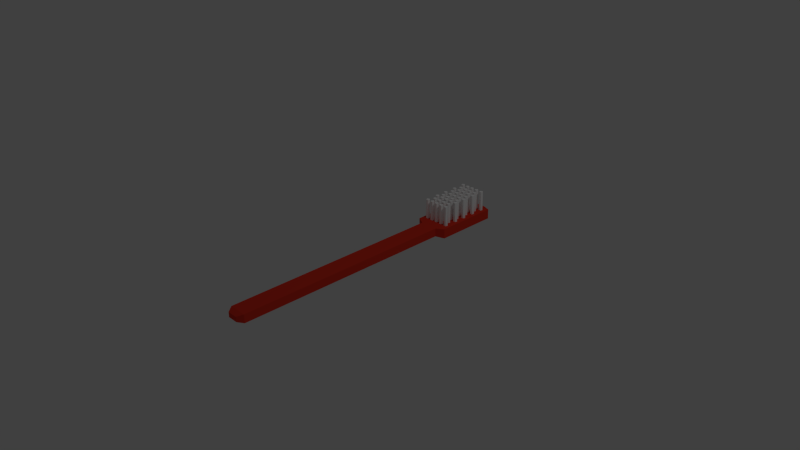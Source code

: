 # Source: toothbrush.blend  (saved by Blender 2.76.0; exported with 4.5.12 LTS)
import bpy
from mathutils import Matrix  # noqa: F401  (used for matrix-valued properties, if any)

bpy.ops.wm.read_factory_settings(use_empty=True)
scene = bpy.context.scene
scene.name = 'Scene'

# ---- collections
col_collection_1 = bpy.data.collections.new('Collection 1'); scene.collection.children.link(col_collection_1)

# ---- materials (node trees are filled in below, after node groups)
mat_toothbrushmat = bpy.data.materials.new('toothbrushMat')
mat_toothbrushmat.alpha_threshold = 0.0
mat_toothbrushmat.use_transparent_shadow = False
mat_toothbrushmat.diffuse_color = (0.8, 0.04071, 0.02044, 1.0)
mat_toothbrushmat.roughness = 0.5
mat_toothbrushmat.specular_intensity = 0.0
mat_toothbrushmat.line_color = (0.0, 0.0, 0.0, 1.0)
mat_brushmat = bpy.data.materials.new('brushMat')
mat_brushmat.alpha_threshold = 0.0
mat_brushmat.use_transparent_shadow = False
mat_brushmat.diffuse_color = (1.0, 1.0, 1.0, 1.0)
mat_brushmat.roughness = 0.5
mat_brushmat.specular_intensity = 0.0

# ---- material node trees

# ---- world
world_world = bpy.data.worlds.new('World'); scene.world = world_world
world_world.color = (0.05088, 0.05088, 0.05088)
world_world.use_sun_shadow = False
world_world.sun_shadow_jitter_overblur = 0.0
world_world.cycles.sampling_method = 'MANUAL'
world_world.cycles.sample_map_resolution = 256

# ---- cameras
cam_camera = bpy.data.cameras.new('Camera')
cam_camera.clip_end = 100.0
cam_camera.lens = 35.0
cam_camera.sensor_width = 32.0
cam_camera.sensor_height = 18.0
cam_camera.ortho_scale = 7.314
cam_camera.dof.focus_distance = 0.0
cam_camera.dof.aperture_fstop = 128.0

# ---- lights
light_lamp = bpy.data.lights.new('Lamp', 'POINT')
light_lamp.transmission_factor = 0.0
light_lamp.cutoff_distance = 30.0
light_lamp.energy = 100.0
light_lamp.shadow_buffer_clip_start = 1.001
light_lamp.shadow_soft_size = 0.1
light_lamp.shadow_maximum_resolution = 0.006
light_lamp.use_absolute_resolution = True
light_lamp.cycles.use_multiple_importance_sampling = False

# ---- meshes
me_cube = bpy.data.meshes.new('Cube')
me_cube.from_pydata([(0.1706, 1.182, 0.05306), (0.1706, 1.182, 0.3472), (0.1973, 1.163, 0.05306), (0.1973, 1.163, 0.3472), (0.1871, 1.131, 0.05306), (0.1871, 1.131, 0.3472), (0.1541, 1.131, 0.05306), (0.1541, 1.131, 0.3472), (0.1439, 1.163, 0.05306), (0.1439, 1.163, 0.3472), (-0.001173, 1.182, 0.05306), (-0.001173, 1.182, 0.3472), (0.02554, 1.163, 0.05306), (0.02554, 1.163, 0.3472), (0.01533, 1.131, 0.05306), (0.01533, 1.131, 0.3472), (-0.01768, 1.131, 0.05306), (-0.01768, 1.131, 0.3472), (-0.02788, 1.163, 0.05306), (-0.02788, 1.163, 0.3472), (0.08408, 1.182, 0.05306), (0.08408, 1.182, 0.3472), (0.1108, 1.163, 0.05306), (0.1108, 1.163, 0.3472), (0.1006, 1.131, 0.05306), (0.1006, 1.131, 0.3472), (0.06757, 1.131, 0.05306), (0.06757, 1.131, 0.3472), (0.05737, 1.163, 0.05306), (0.05737, 1.163, 0.3472), (-0.08253, 1.182, 0.05306), (-0.08253, 1.182, 0.3472), (-0.05582, 1.163, 0.05306), (-0.05582, 1.163, 0.3472), (-0.06602, 1.131, 0.05306), (-0.06602, 1.131, 0.3472), (-0.09903, 1.131, 0.05306), (-0.09903, 1.131, 0.3472), (-0.1092, 1.163, 0.05306), (-0.1092, 1.163, 0.3472), (-0.1678, 1.182, 0.05306), (-0.1678, 1.182, 0.3472), (-0.1411, 1.163, 0.05306), (-0.1411, 1.163, 0.3472), (-0.1513, 1.131, 0.05306), (-0.1513, 1.131, 0.3472), (-0.1843, 1.131, 0.05306), (-0.1843, 1.131, 0.3472), (-0.1945, 1.163, 0.05306), (-0.1945, 1.163, 0.3472), (-0.1678, 1.366, 0.05306), (-0.1678, 1.366, 0.3472), (-0.1411, 1.347, 0.05306), (-0.1411, 1.347, 0.3472), (-0.1513, 1.315, 0.05306), (-0.1513, 1.315, 0.3472), (-0.1843, 1.315, 0.05306), (-0.1843, 1.315, 0.3472), (-0.1945, 1.347, 0.05306), (-0.1945, 1.347, 0.3472), (-0.08253, 1.366, 0.05306), (-0.08253, 1.366, 0.3472), (-0.05582, 1.347, 0.05306), (-0.05582, 1.347, 0.3472), (-0.06602, 1.315, 0.05306), (-0.06602, 1.315, 0.3472), (-0.09903, 1.315, 0.05306), (-0.09903, 1.315, 0.3472), (-0.1092, 1.347, 0.05306), (-0.1092, 1.347, 0.3472), (0.08408, 1.366, 0.05306), (0.08408, 1.366, 0.3472), (0.1108, 1.347, 0.05306), (0.1108, 1.347, 0.3472), (0.1006, 1.315, 0.05306), (0.1006, 1.315, 0.3472), (0.06757, 1.315, 0.05306), (0.06757, 1.315, 0.3472), (0.05737, 1.347, 0.05306), (0.05737, 1.347, 0.3472), (-0.001173, 1.366, 0.05306), (-0.001173, 1.366, 0.3472), (0.02554, 1.347, 0.05306), (0.02554, 1.347, 0.3472), (0.01533, 1.315, 0.05306), (0.01533, 1.315, 0.3472), (-0.01768, 1.315, 0.05306), (-0.01768, 1.315, 0.3472), (-0.02788, 1.347, 0.05306), (-0.02788, 1.347, 0.3472), (0.1706, 1.366, 0.05306), (0.1706, 1.366, 0.3472), (0.1973, 1.347, 0.05306), (0.1973, 1.347, 0.3472), (0.1871, 1.315, 0.05306), (0.1871, 1.315, 0.3472), (0.1541, 1.315, 0.05306), (0.1541, 1.315, 0.3472), (0.1439, 1.347, 0.05306), (0.1439, 1.347, 0.3472), (0.04225, 1.275, 0.05306), (0.04225, 1.275, 0.3472), (0.06896, 1.256, 0.05306), (0.06896, 1.256, 0.3472), (0.05876, 1.224, 0.05306), (0.05876, 1.224, 0.3472), (0.02575, 1.224, 0.05306), (0.02575, 1.224, 0.3472), (0.01554, 1.256, 0.05306), (0.01554, 1.256, 0.3472), (0.1275, 1.275, 0.05306), (0.1275, 1.275, 0.3472), (0.1542, 1.256, 0.05306), (0.1542, 1.256, 0.3472), (0.144, 1.224, 0.05306), (0.144, 1.224, 0.3472), (0.111, 1.224, 0.05306), (0.111, 1.224, 0.3472), (0.1008, 1.256, 0.05306), (0.1008, 1.256, 0.3472), (-0.0391, 1.275, 0.05306), (-0.0391, 1.275, 0.3472), (-0.0124, 1.256, 0.05306), (-0.0124, 1.256, 0.3472), (-0.0226, 1.224, 0.05306), (-0.0226, 1.224, 0.3472), (-0.05561, 1.224, 0.05306), (-0.05561, 1.224, 0.3472), (-0.06581, 1.256, 0.05306), (-0.06581, 1.256, 0.3472), (-0.1244, 1.275, 0.05306), (-0.1244, 1.275, 0.3472), (-0.09765, 1.256, 0.05306), (-0.09765, 1.256, 0.3472), (-0.1078, 1.224, 0.05306), (-0.1078, 1.224, 0.3472), (-0.1409, 1.224, 0.05306), (-0.1409, 1.224, 0.3472), (-0.1511, 1.256, 0.05306), (-0.1511, 1.256, 0.3472), (-0.1244, 1.437, 0.05306), (-0.1244, 1.437, 0.3472), (-0.09765, 1.418, 0.05306), (-0.09765, 1.418, 0.3472), (-0.1078, 1.386, 0.05306), (-0.1078, 1.386, 0.3472), (-0.1409, 1.386, 0.05306), (-0.1409, 1.386, 0.3472), (-0.1511, 1.418, 0.05306), (-0.1511, 1.418, 0.3472), (-0.0391, 1.437, 0.05306), (-0.0391, 1.437, 0.3472), (-0.0124, 1.418, 0.05306), (-0.0124, 1.418, 0.3472), (-0.0226, 1.386, 0.05306), (-0.0226, 1.386, 0.3472), (-0.05561, 1.386, 0.05306), (-0.05561, 1.386, 0.3472), (-0.06581, 1.418, 0.05306), (-0.06581, 1.418, 0.3472), (0.1275, 1.437, 0.05306), (0.1275, 1.437, 0.3472), (0.1542, 1.418, 0.05306), (0.1542, 1.418, 0.3472), (0.144, 1.386, 0.05306), (0.144, 1.386, 0.3472), (0.111, 1.386, 0.05306), (0.111, 1.386, 0.3472), (0.1008, 1.418, 0.05306), (0.1008, 1.418, 0.3472), (0.04225, 1.437, 0.05306), (0.04225, 1.437, 0.3472), (0.06896, 1.418, 0.05306), (0.06896, 1.418, 0.3472), (0.05876, 1.386, 0.05306), (0.05876, 1.386, 0.3472), (0.02575, 1.386, 0.05306), (0.02575, 1.386, 0.3472), (0.01554, 1.418, 0.05306), (0.01554, 1.418, 0.3472), (0.1706, 1.528, 0.05306), (0.1706, 1.528, 0.3472), (0.1973, 1.509, 0.05306), (0.1973, 1.509, 0.3472), (0.1871, 1.477, 0.05306), (0.1871, 1.477, 0.3472), (0.1541, 1.477, 0.05306), (0.1541, 1.477, 0.3472), (0.1439, 1.509, 0.05306), (0.1439, 1.509, 0.3472), (-0.001173, 1.528, 0.05306), (-0.001173, 1.528, 0.3472), (0.02554, 1.509, 0.05306), (0.02554, 1.509, 0.3472), (0.01533, 1.477, 0.05306), (0.01533, 1.477, 0.3472), (-0.01768, 1.477, 0.05306), (-0.01768, 1.477, 0.3472), (-0.02788, 1.509, 0.05306), (-0.02788, 1.509, 0.3472), (0.08408, 1.528, 0.05306), (0.08408, 1.528, 0.3472), (0.1108, 1.509, 0.05306), (0.1108, 1.509, 0.3472), (0.1006, 1.477, 0.05306), (0.1006, 1.477, 0.3472), (0.06757, 1.477, 0.05306), (0.06757, 1.477, 0.3472), (0.05737, 1.509, 0.05306), (0.05737, 1.509, 0.3472), (-0.08253, 1.528, 0.05306), (-0.08253, 1.528, 0.3472), (-0.05582, 1.509, 0.05306), (-0.05582, 1.509, 0.3472), (-0.06602, 1.477, 0.05306), (-0.06602, 1.477, 0.3472), (-0.09903, 1.477, 0.05306), (-0.09903, 1.477, 0.3472), (-0.1092, 1.509, 0.05306), (-0.1092, 1.509, 0.3472), (-0.1678, 1.528, 0.05306), (-0.1678, 1.528, 0.3472), (-0.1411, 1.509, 0.05306), (-0.1411, 1.509, 0.3472), (-0.1513, 1.477, 0.05306), (-0.1513, 1.477, 0.3472), (-0.1843, 1.477, 0.05306), (-0.1843, 1.477, 0.3472), (-0.1945, 1.509, 0.05306), (-0.1945, 1.509, 0.3472), (-0.1678, 1.706, 0.05306), (-0.1678, 1.706, 0.3472), (-0.1411, 1.686, 0.05306), (-0.1411, 1.686, 0.3472), (-0.1513, 1.655, 0.05306), (-0.1513, 1.655, 0.3472), (-0.1843, 1.655, 0.05306), (-0.1843, 1.655, 0.3472), (-0.1945, 1.686, 0.05306), (-0.1945, 1.686, 0.3472), (-0.08253, 1.706, 0.05306), (-0.08253, 1.706, 0.3472), (-0.05582, 1.686, 0.05306), (-0.05582, 1.686, 0.3472), (-0.06602, 1.655, 0.05306), (-0.06602, 1.655, 0.3472), (-0.09903, 1.655, 0.05306), (-0.09903, 1.655, 0.3472), (-0.1092, 1.686, 0.05306), (-0.1092, 1.686, 0.3472), (0.08408, 1.706, 0.05306), (0.08408, 1.706, 0.3472), (0.1108, 1.686, 0.05306), (0.1108, 1.686, 0.3472), (0.1006, 1.655, 0.05306), (0.1006, 1.655, 0.3472), (0.06757, 1.655, 0.05306), (0.06757, 1.655, 0.3472), (0.05737, 1.686, 0.05306), (0.05737, 1.686, 0.3472), (-0.001173, 1.706, 0.05306), (-0.001173, 1.706, 0.3472), (0.02554, 1.686, 0.05306), (0.02554, 1.686, 0.3472), (0.01533, 1.655, 0.05306), (0.01533, 1.655, 0.3472), (-0.01768, 1.655, 0.05306), (-0.01768, 1.655, 0.3472), (-0.02788, 1.686, 0.05306), (-0.02788, 1.686, 0.3472), (0.1706, 1.706, 0.05306), (0.1706, 1.706, 0.3472), (0.1973, 1.686, 0.05306), (0.1973, 1.686, 0.3472), (0.1871, 1.655, 0.05306), (0.1871, 1.655, 0.3472), (0.1541, 1.655, 0.05306), (0.1541, 1.655, 0.3472), (0.1439, 1.686, 0.05306), (0.1439, 1.686, 0.3472), (0.04225, 1.615, 0.05306), (0.04225, 1.615, 0.3472), (0.06896, 1.595, 0.05306), (0.06896, 1.595, 0.3472), (0.05876, 1.564, 0.05306), (0.05876, 1.564, 0.3472), (0.02575, 1.564, 0.05306), (0.02575, 1.564, 0.3472), (0.01554, 1.595, 0.05306), (0.01554, 1.595, 0.3472), (0.1275, 1.615, 0.05306), (0.1275, 1.615, 0.3472), (0.1542, 1.595, 0.05306), (0.1542, 1.595, 0.3472), (0.144, 1.564, 0.05306), (0.144, 1.564, 0.3472), (0.111, 1.564, 0.05306), (0.111, 1.564, 0.3472), (0.1008, 1.595, 0.05306), (0.1008, 1.595, 0.3472), (-0.0391, 1.615, 0.05306), (-0.0391, 1.615, 0.3472), (-0.0124, 1.595, 0.05306), (-0.0124, 1.595, 0.3472), (-0.0226, 1.564, 0.05306), (-0.0226, 1.564, 0.3472), (-0.05561, 1.564, 0.05306), (-0.05561, 1.564, 0.3472), (-0.06581, 1.595, 0.05306), (-0.06581, 1.595, 0.3472), (-0.1244, 1.615, 0.05306), (-0.1244, 1.615, 0.3472), (-0.09765, 1.595, 0.05306), (-0.09765, 1.595, 0.3472), (-0.1078, 1.564, 0.05306), (-0.1078, 1.564, 0.3472), (-0.1409, 1.564, 0.05306), (-0.1409, 1.564, 0.3472), (-0.1511, 1.595, 0.05306), (-0.1511, 1.595, 0.3472), (-0.1244, 1.79, 0.05306), (-0.1244, 1.79, 0.3472), (-0.09765, 1.771, 0.05306), (-0.09765, 1.771, 0.3472), (-0.1078, 1.74, 0.05306), (-0.1078, 1.74, 0.3472), (-0.1409, 1.74, 0.05306), (-0.1409, 1.74, 0.3472), (-0.1511, 1.771, 0.05306), (-0.1511, 1.771, 0.3472), (-0.0391, 1.79, 0.05306), (-0.0391, 1.79, 0.3472), (-0.0124, 1.771, 0.05306), (-0.0124, 1.771, 0.3472), (-0.0226, 1.74, 0.05306), (-0.0226, 1.74, 0.3472), (-0.05561, 1.74, 0.05306), (-0.05561, 1.74, 0.3472), (-0.06581, 1.771, 0.05306), (-0.06581, 1.771, 0.3472), (0.1275, 1.79, 0.05306), (0.1275, 1.79, 0.3472), (0.1542, 1.771, 0.05306), (0.1542, 1.771, 0.3472), (0.144, 1.74, 0.05306), (0.144, 1.74, 0.3472), (0.111, 1.74, 0.05306), (0.111, 1.74, 0.3472), (0.1008, 1.771, 0.05306), (0.1008, 1.771, 0.3472), (0.04225, 1.79, 0.05306), (0.04225, 1.79, 0.3472), (0.06896, 1.771, 0.05306), (0.06896, 1.771, 0.3472), (0.05876, 1.74, 0.05306), (0.05876, 1.74, 0.3472), (0.02575, 1.74, 0.05306), (0.02575, 1.74, 0.3472), (0.01554, 1.771, 0.05306), (0.01554, 1.771, 0.3472), (0.1706, 1.882, 0.05306), (0.1706, 1.882, 0.3472), (0.1973, 1.862, 0.05306), (0.1973, 1.862, 0.3472), (0.1871, 1.831, 0.05306), (0.1871, 1.831, 0.3472), (0.1541, 1.831, 0.05306), (0.1541, 1.831, 0.3472), (0.1439, 1.862, 0.05306), (0.1439, 1.862, 0.3472), (-0.001173, 1.882, 0.05306), (-0.001173, 1.882, 0.3472), (0.02554, 1.862, 0.05306), (0.02554, 1.862, 0.3472), (0.01533, 1.831, 0.05306), (0.01533, 1.831, 0.3472), (-0.01768, 1.831, 0.05306), (-0.01768, 1.831, 0.3472), (-0.02788, 1.862, 0.05306), (-0.02788, 1.862, 0.3472), (0.08408, 1.882, 0.05306), (0.08408, 1.882, 0.3472), (0.1108, 1.862, 0.05306), (0.1108, 1.862, 0.3472), (0.1006, 1.831, 0.05306), (0.1006, 1.831, 0.3472), (0.06757, 1.831, 0.05306), (0.06757, 1.831, 0.3472), (0.05737, 1.862, 0.05306), (0.05737, 1.862, 0.3472), (-0.08253, 1.882, 0.05306), (-0.08253, 1.882, 0.3472), (-0.05582, 1.862, 0.05306), (-0.05582, 1.862, 0.3472), (-0.06602, 1.831, 0.05306), (-0.06602, 1.831, 0.3472), (-0.09903, 1.831, 0.05306), (-0.09903, 1.831, 0.3472), (-0.1092, 1.862, 0.05306), (-0.1092, 1.862, 0.3472), (-0.1678, 1.882, 0.05306), (-0.1678, 1.882, 0.3472), (-0.1411, 1.862, 0.05306), (-0.1411, 1.862, 0.3472), (-0.1513, 1.831, 0.05306), (-0.1513, 1.831, 0.3472), (-0.1843, 1.831, 0.05306), (-0.1843, 1.831, 0.3472), (-0.1945, 1.862, 0.05306), (-0.1945, 1.862, 0.3472), (0.1262, 1.0, -0.0594), (0.1262, -2.076, -0.0594), (-0.1262, -2.076, -0.0594), (-0.1262, 1.0, -0.0594), (0.1262, 1.0, 0.0594), (0.1262, -2.076, 0.0594), (-0.1262, -2.076, 0.0594), (-0.1262, 1.0, 0.0594), (0.07416, -2.151, -0.03491), (-0.07416, -2.151, -0.03491), (0.07416, -2.151, 0.03491), (-0.07416, -2.151, 0.03491), (0.2415, 1.056, -0.06902), (-0.236, 1.056, -0.06902), (0.2415, 1.056, 0.06902), (-0.236, 1.056, 0.06902), (0.2415, 1.936, -0.06902), (-0.236, 1.936, -0.06902), (0.2415, 1.936, 0.06902), (-0.236, 1.936, 0.06902), (0.1204, 1.992, -0.05668), (-0.1204, 1.992, -0.05668), (0.1204, 1.992, 0.05669), (-0.1204, 1.992, 0.05669)], [], [(0, 1, 3, 2), (2, 3, 5, 4), (4, 5, 7, 6), (3, 1, 9, 7, 5), (8, 9, 1, 0), (6, 7, 9, 8), (0, 2, 4, 6, 8), (10, 11, 13, 12), (12, 13, 15, 14), (14, 15, 17, 16), (13, 11, 19, 17, 15), (18, 19, 11, 10), (16, 17, 19, 18), (10, 12, 14, 16, 18), (20, 21, 23, 22), (22, 23, 25, 24), (24, 25, 27, 26), (23, 21, 29, 27, 25), (28, 29, 21, 20), (26, 27, 29, 28), (20, 22, 24, 26, 28), (30, 31, 33, 32), (32, 33, 35, 34), (34, 35, 37, 36), (33, 31, 39, 37, 35), (38, 39, 31, 30), (36, 37, 39, 38), (30, 32, 34, 36, 38), (40, 41, 43, 42), (42, 43, 45, 44), (44, 45, 47, 46), (43, 41, 49, 47, 45), (48, 49, 41, 40), (46, 47, 49, 48), (40, 42, 44, 46, 48), (50, 51, 53, 52), (52, 53, 55, 54), (54, 55, 57, 56), (53, 51, 59, 57, 55), (58, 59, 51, 50), (56, 57, 59, 58), (50, 52, 54, 56, 58), (60, 61, 63, 62), (62, 63, 65, 64), (64, 65, 67, 66), (63, 61, 69, 67, 65), (68, 69, 61, 60), (66, 67, 69, 68), (60, 62, 64, 66, 68), (70, 71, 73, 72), (72, 73, 75, 74), (74, 75, 77, 76), (73, 71, 79, 77, 75), (78, 79, 71, 70), (76, 77, 79, 78), (70, 72, 74, 76, 78), (80, 81, 83, 82), (82, 83, 85, 84), (84, 85, 87, 86), (83, 81, 89, 87, 85), (88, 89, 81, 80), (86, 87, 89, 88), (80, 82, 84, 86, 88), (90, 91, 93, 92), (92, 93, 95, 94), (94, 95, 97, 96), (93, 91, 99, 97, 95), (98, 99, 91, 90), (96, 97, 99, 98), (90, 92, 94, 96, 98), (100, 101, 103, 102), (102, 103, 105, 104), (104, 105, 107, 106), (103, 101, 109, 107, 105), (108, 109, 101, 100), (106, 107, 109, 108), (100, 102, 104, 106, 108), (110, 111, 113, 112), (112, 113, 115, 114), (114, 115, 117, 116), (113, 111, 119, 117, 115), (118, 119, 111, 110), (116, 117, 119, 118), (110, 112, 114, 116, 118), (120, 121, 123, 122), (122, 123, 125, 124), (124, 125, 127, 126), (123, 121, 129, 127, 125), (128, 129, 121, 120), (126, 127, 129, 128), (120, 122, 124, 126, 128), (130, 131, 133, 132), (132, 133, 135, 134), (134, 135, 137, 136), (133, 131, 139, 137, 135), (138, 139, 131, 130), (136, 137, 139, 138), (130, 132, 134, 136, 138), (140, 141, 143, 142), (142, 143, 145, 144), (144, 145, 147, 146), (143, 141, 149, 147, 145), (148, 149, 141, 140), (146, 147, 149, 148), (140, 142, 144, 146, 148), (150, 151, 153, 152), (152, 153, 155, 154), (154, 155, 157, 156), (153, 151, 159, 157, 155), (158, 159, 151, 150), (156, 157, 159, 158), (150, 152, 154, 156, 158), (160, 161, 163, 162), (162, 163, 165, 164), (164, 165, 167, 166), (163, 161, 169, 167, 165), (168, 169, 161, 160), (166, 167, 169, 168), (160, 162, 164, 166, 168), (170, 171, 173, 172), (172, 173, 175, 174), (174, 175, 177, 176), (173, 171, 179, 177, 175), (178, 179, 171, 170), (176, 177, 179, 178), (170, 172, 174, 176, 178), (180, 181, 183, 182), (182, 183, 185, 184), (184, 185, 187, 186), (183, 181, 189, 187, 185), (188, 189, 181, 180), (186, 187, 189, 188), (180, 182, 184, 186, 188), (190, 191, 193, 192), (192, 193, 195, 194), (194, 195, 197, 196), (193, 191, 199, 197, 195), (198, 199, 191, 190), (196, 197, 199, 198), (190, 192, 194, 196, 198), (200, 201, 203, 202), (202, 203, 205, 204), (204, 205, 207, 206), (203, 201, 209, 207, 205), (208, 209, 201, 200), (206, 207, 209, 208), (200, 202, 204, 206, 208), (210, 211, 213, 212), (212, 213, 215, 214), (214, 215, 217, 216), (213, 211, 219, 217, 215), (218, 219, 211, 210), (216, 217, 219, 218), (210, 212, 214, 216, 218), (220, 221, 223, 222), (222, 223, 225, 224), (224, 225, 227, 226), (223, 221, 229, 227, 225), (228, 229, 221, 220), (226, 227, 229, 228), (220, 222, 224, 226, 228), (230, 231, 233, 232), (232, 233, 235, 234), (234, 235, 237, 236), (233, 231, 239, 237, 235), (238, 239, 231, 230), (236, 237, 239, 238), (230, 232, 234, 236, 238), (240, 241, 243, 242), (242, 243, 245, 244), (244, 245, 247, 246), (243, 241, 249, 247, 245), (248, 249, 241, 240), (246, 247, 249, 248), (240, 242, 244, 246, 248), (250, 251, 253, 252), (252, 253, 255, 254), (254, 255, 257, 256), (253, 251, 259, 257, 255), (258, 259, 251, 250), (256, 257, 259, 258), (250, 252, 254, 256, 258), (260, 261, 263, 262), (262, 263, 265, 264), (264, 265, 267, 266), (263, 261, 269, 267, 265), (268, 269, 261, 260), (266, 267, 269, 268), (260, 262, 264, 266, 268), (270, 271, 273, 272), (272, 273, 275, 274), (274, 275, 277, 276), (273, 271, 279, 277, 275), (278, 279, 271, 270), (276, 277, 279, 278), (270, 272, 274, 276, 278), (280, 281, 283, 282), (282, 283, 285, 284), (284, 285, 287, 286), (283, 281, 289, 287, 285), (288, 289, 281, 280), (286, 287, 289, 288), (280, 282, 284, 286, 288), (290, 291, 293, 292), (292, 293, 295, 294), (294, 295, 297, 296), (293, 291, 299, 297, 295), (298, 299, 291, 290), (296, 297, 299, 298), (290, 292, 294, 296, 298), (300, 301, 303, 302), (302, 303, 305, 304), (304, 305, 307, 306), (303, 301, 309, 307, 305), (308, 309, 301, 300), (306, 307, 309, 308), (300, 302, 304, 306, 308), (310, 311, 313, 312), (312, 313, 315, 314), (314, 315, 317, 316), (313, 311, 319, 317, 315), (318, 319, 311, 310), (316, 317, 319, 318), (310, 312, 314, 316, 318), (320, 321, 323, 322), (322, 323, 325, 324), (324, 325, 327, 326), (323, 321, 329, 327, 325), (328, 329, 321, 320), (326, 327, 329, 328), (320, 322, 324, 326, 328), (330, 331, 333, 332), (332, 333, 335, 334), (334, 335, 337, 336), (333, 331, 339, 337, 335), (338, 339, 331, 330), (336, 337, 339, 338), (330, 332, 334, 336, 338), (340, 341, 343, 342), (342, 343, 345, 344), (344, 345, 347, 346), (343, 341, 349, 347, 345), (348, 349, 341, 340), (346, 347, 349, 348), (340, 342, 344, 346, 348), (350, 351, 353, 352), (352, 353, 355, 354), (354, 355, 357, 356), (353, 351, 359, 357, 355), (358, 359, 351, 350), (356, 357, 359, 358), (350, 352, 354, 356, 358), (360, 361, 363, 362), (362, 363, 365, 364), (364, 365, 367, 366), (363, 361, 369, 367, 365), (368, 369, 361, 360), (366, 367, 369, 368), (360, 362, 364, 366, 368), (370, 371, 373, 372), (372, 373, 375, 374), (374, 375, 377, 376), (373, 371, 379, 377, 375), (378, 379, 371, 370), (376, 377, 379, 378), (370, 372, 374, 376, 378), (380, 381, 383, 382), (382, 383, 385, 384), (384, 385, 387, 386), (383, 381, 389, 387, 385), (388, 389, 381, 380), (386, 387, 389, 388), (380, 382, 384, 386, 388), (390, 391, 393, 392), (392, 393, 395, 394), (394, 395, 397, 396), (393, 391, 399, 397, 395), (398, 399, 391, 390), (396, 397, 399, 398), (390, 392, 394, 396, 398), (400, 401, 403, 402), (402, 403, 405, 404), (404, 405, 407, 406), (403, 401, 409, 407, 405), (408, 409, 401, 400), (406, 407, 409, 408), (400, 402, 404, 406, 408), (410, 411, 412, 413), (414, 417, 416, 415), (410, 414, 415, 411), (415, 416, 421, 420), (412, 416, 417, 413), (417, 414, 424, 425), (418, 420, 421, 419), (416, 412, 419, 421), (412, 411, 418, 419), (411, 415, 420, 418), (424, 422, 426, 428), (410, 413, 423, 422), (414, 410, 422, 424), (413, 417, 425, 423), (428, 426, 430, 432), (423, 425, 429, 427), (425, 424, 428, 429), (422, 423, 427, 426), (432, 430, 431, 433), (427, 429, 433, 431), (429, 428, 432, 433), (426, 427, 431, 430)])
me_cube.polygons.foreach_set('material_index', [1, 1, 1, 1, 1, 1, 1, 1, 1, 1, 1, 1, 1, 1, 1, 1, 1, 1, 1, 1, 1, 1, 1, 1, 1, 1, 1, 1, 1, 1, 1, 1, 1, 1, 1, 1, 1, 1, 1, 1, 1, 1, 1, 1, 1, 1, 1, 1, 1, 1, 1, 1, 1, 1, 1, 1, 1, 1, 1, 1, 1, 1, 1, 1, 1, 1, 1, 1, 1, 1, 1, 1, 1, 1, 1, 1, 1, 1, 1, 1, 1, 1, 1, 1, 1, 1, 1, 1, 1, 1, 1, 1, 1, 1, 1, 1, 1, 1, 1, 1, 1, 1, 1, 1, 1, 1, 1, 1, 1, 1, 1, 1, 1, 1, 1, 1, 1, 1, 1, 1, 1, 1, 1, 1, 1, 1, 1, 1, 1, 1, 1, 1, 1, 1, 1, 1, 1, 1, 1, 1, 1, 1, 1, 1, 1, 1, 1, 1, 1, 1, 1, 1, 1, 1, 1, 1, 1, 1, 1, 1, 1, 1, 1, 1, 1, 1, 1, 1, 1, 1, 1, 1, 1, 1, 1, 1, 1, 1, 1, 1, 1, 1, 1, 1, 1, 1, 1, 1, 1, 1, 1, 1, 1, 1, 1, 1, 1, 1, 1, 1, 1, 1, 1, 1, 1, 1, 1, 1, 1, 1, 1, 1, 1, 1, 1, 1, 1, 1, 1, 1, 1, 1, 1, 1, 1, 1, 1, 1, 1, 1, 1, 1, 1, 1, 1, 1, 1, 1, 1, 1, 1, 1, 1, 1, 1, 1, 1, 1, 1, 1, 1, 1, 1, 1, 1, 1, 1, 1, 1, 1, 1, 1, 1, 1, 1, 1, 1, 1, 1, 1, 1, 1, 1, 1, 1, 1, 1, 1, 1, 1, 1, 1, 1, 1, 1, 1, 1, 0, 0, 0, 0, 0, 0, 0, 0, 0, 0, 0, 0, 0, 0, 0, 0, 0, 0, 0, 0, 0, 0])
me_cube.materials.append(mat_toothbrushmat)
me_cube.materials.append(mat_brushmat)
me_cube.use_remesh_preserve_volume = False
me_cube.use_remesh_preserve_attributes = False
me_cube.use_mirror_vertex_groups = False
me_cube.update()

# ---- objects
ob_toothbrush = bpy.data.objects.new('toothbrush', me_cube)
ob_lamp = bpy.data.objects.new('Lamp', light_lamp)
ob_camera = bpy.data.objects.new('Camera', cam_camera)

# ---- transforms, parenting, visibility, modifiers, constraints
ob_toothbrush.location = (0.0, 0.0, 0.0)
ob_toothbrush.lock_rotations_4d = False
ob_toothbrush.empty_display_type = 'ARROWS'
ob_toothbrush.lineart.crease_threshold = 0.0
ob_lamp.location = (4.076, 1.005, 5.904)
ob_lamp.rotation_euler = (0.6503, 0.05522, 1.866)
ob_lamp.lock_rotations_4d = False
ob_lamp.empty_display_type = 'ARROWS'
ob_lamp.color = (0.0, 0.0, 0.0, 0.0)
ob_lamp.lineart.crease_threshold = 0.0
ob_camera.location = (7.481, -6.508, 5.344)
ob_camera.rotation_euler = (1.109, 0.01082, 0.8149)
ob_camera.lock_rotations_4d = False
ob_camera.empty_display_type = 'ARROWS'
ob_camera.color = (0.0, 0.0, 0.0, 0.0)
ob_camera.display_type = 'WIRE'
ob_camera.lineart.crease_threshold = 0.0

# ---- collection membership
col_collection_1.objects.link(ob_toothbrush)
col_collection_1.objects.link(ob_lamp)
col_collection_1.objects.link(ob_camera)

# ---- scene / render settings (as saved in the file)
scene.camera = ob_camera
scene.frame_start = 1; scene.frame_end = 250; scene.frame_set(63)
scene.render.engine = 'BLENDER_EEVEE_NEXT'
scene.render.resolution_percentage = 50
scene.render.dither_intensity = 0.0
scene.cycles.use_denoising = False
scene.cycles.samples = 10
scene.cycles.sampling_pattern = 'TABULATED_SOBOL'
scene.cycles.light_sampling_threshold = 0.0
scene.cycles.use_adaptive_sampling = False
scene.cycles.use_light_tree = False
scene.cycles.blur_glossy = 0.0
scene.cycles.pixel_filter_type = 'GAUSSIAN'
scene.cycles.sample_clamp_indirect = 0.0
scene.view_settings.view_transform = 'Standard'
bpy.context.view_layer.update()
